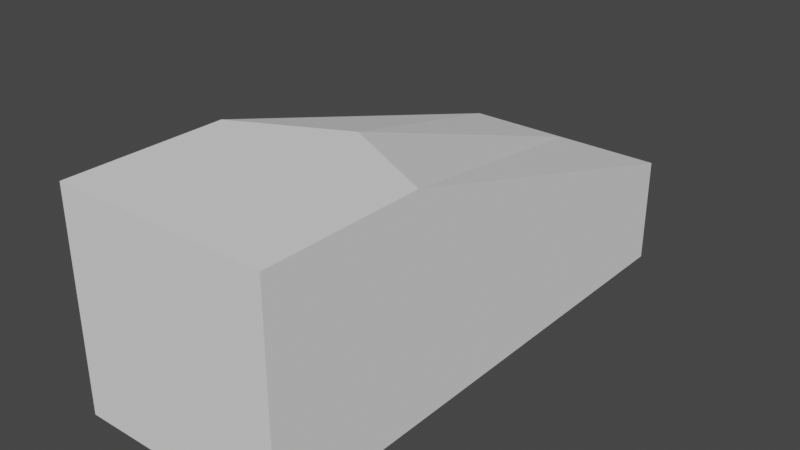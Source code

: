 # Source: Seat.blend  (saved by Blender 5.2.45; exported with 4.5.12 LTS)
import bpy
from mathutils import Matrix  # noqa: F401  (used for matrix-valued properties, if any)

bpy.ops.wm.read_factory_settings(use_empty=True)
scene = bpy.context.scene
scene.name = 'Scene'

# ---- collections
col_collection = bpy.data.collections.new('Collection'); scene.collection.children.link(col_collection)

# ---- world
world_world = bpy.data.worlds.new('World'); scene.world = world_world
world_world.use_nodes = True; world_world.node_tree.nodes.clear()
_N = world_world.node_tree.nodes; _L = world_world.node_tree.links
n0 = _N.new('ShaderNodeOutputWorld'); n0.name = 'World Output'; n0.location = (300, 300)
n1 = _N.new('ShaderNodeBackground'); n1.name = 'Background'; n1.location = (10, 300)
n1.inputs[0].default_value = (0.05088, 0.05088, 0.05088, 1.0)
_L.new(n1.outputs[0], n0.inputs[0])
n0.is_active_output = True
world_world.color = (0.05088, 0.05088, 0.05088)
world_world.use_sun_shadow = False
world_world.sun_shadow_jitter_overblur = 0.0

# ---- meshes
me_cube_002 = bpy.data.meshes.new('Cube.002')
me_cube_002.from_pydata([(-1.0, -2.504, -1.0), (-1.0, -2.504, 1.0), (-1.0, 2.496, -1.0), (-1.0, -1.004, 1.0), (1.0, -2.504, -1.0), (1.0, -2.504, 1.0), (1.0, 2.496, -1.0), (1.0, -1.004, 1.0), (-1.0, 2.496, 0.0), (0.0, 2.496, -1.0), (0.0, -0.5038, 1.0), (1.0, 2.496, 0.0), (0.0, 2.496, 0.0)], [], [(12, 10, 7, 11), (6, 11, 7, 5, 4), (2, 9, 6, 4, 0), (9, 12, 11, 6), (9, 2, 8, 12), (7, 10, 3, 1, 5), (4, 5, 1, 0), (8, 3, 10, 12), (0, 1, 3, 8, 2)])
_uv = me_cube_002.uv_layers.new(name='UVMap')
_uv.uv.foreach_set('vector', [0.5, 0.375, 0.625, 0.375, 0.625, 0.5, 0.5, 0.5, 0.375, 0.5, 0.5, 0.5, 0.625, 0.625, 0.625, 0.75, 0.375, 0.75, 0.125, 0.5, 0.25, 0.5, 0.375, 0.5, 0.375, 0.75, 0.125, 0.5625, 0.375, 0.375, 0.5, 0.375, 0.5, 0.5, 0.375, 0.5, 0.375, 0.375, 0.4688, 0.25, 0.5, 0.25, 0.5, 0.375, 0.6875, 0.5, 0.75, 0.5, 0.875, 0.5, 0.75, 0.75, 0.625, 0.75, 0.375, 0.75, 0.625, 0.75, 0.625, 1.0, 0.375, 1.0, 0.5, 0.25, 0.625, 0.3125, 0.625, 0.375, 0.5, 0.375, 0.5625, 0.0, 0.625, 0.2188, 0.5312, 0.25, 0.5, 0.25, 0.375, 0.25])
me_cube_002.update()

# ---- objects
ob_cube = bpy.data.objects.new('Cube', me_cube_002)

# ---- transforms, parenting, visibility, modifiers, constraints
ob_cube.location = (0.0, 0.0, 0.0)

# ---- collection membership
col_collection.objects.link(ob_cube)

# ---- scene / render settings (as saved in the file)
scene.frame_start = 1; scene.frame_end = 250; scene.frame_set(1)
scene.render.engine = 'BLENDER_EEVEE_NEXT'
scene.render.bake_bias = 0.0
scene.render.bake_samples = 0
scene.cycles.sampling_pattern = 'TABULATED_SOBOL'
scene.cycles.use_light_tree = False
scene.eevee.fast_gi_thickness_near = 0.1
scene.eevee.fast_gi_thickness_far = 0.0
scene.view_settings.view_transform = 'Filmic'
bpy.context.view_layer.update()

# ---- added for rendering (the .blend has no active camera and no usable light): camera, sun
cam_auto = bpy.data.cameras.new('AutoCamera')
cam_auto.lens = 50.0
cam_auto.sensor_width = 36.0
cam_auto.clip_end = 1000.0
ob_auto_camera = bpy.data.objects.new('AutoCamera', cam_auto)
scene.collection.objects.link(ob_auto_camera)
ob_auto_camera.location = (5.31501, -6.38186, 4.25201)
ob_auto_camera.rotation_euler = (1.09748, -7.21219e-08, 0.694738)
scene.camera = ob_auto_camera
light_auto_sun = bpy.data.lights.new('AutoSun', 'SUN')
light_auto_sun.energy = 3.0
light_auto_sun.angle = 0.0523599
ob_auto_sun = bpy.data.objects.new('AutoSun', light_auto_sun)
scene.collection.objects.link(ob_auto_sun)
ob_auto_sun.rotation_euler = (0.872665, 0.174533, 0.523599)
bpy.context.view_layer.update()
